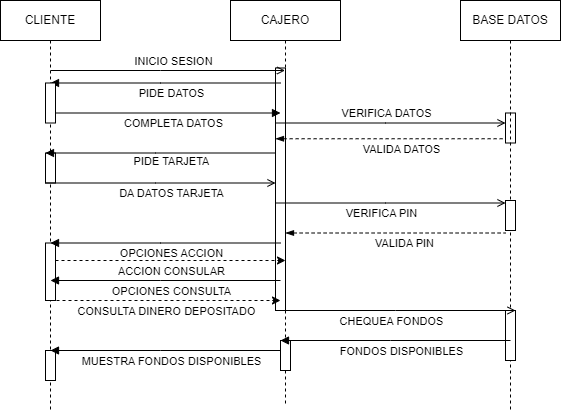

The diagram above was exported from draw.io. Its source (the exported page's mxGraphModel, read from the mxfile embedded in the PNG):
<mxGraphModel dx="1644" dy="454" grid="1" gridSize="10" guides="1" tooltips="1" connect="1" arrows="1" fold="1" page="1" pageScale="1" pageWidth="850" pageHeight="1100" math="0" shadow="0">
  <root>
    <mxCell id="0" />
    <mxCell id="1" parent="0" />
    <mxCell id="aM9ryv3xv72pqoxQDRHE-1" value="CLIENTE" style="shape=umlLifeline;perimeter=lifelinePerimeter;whiteSpace=wrap;html=1;container=0;dropTarget=0;collapsible=0;recursiveResize=0;outlineConnect=0;portConstraint=eastwest;newEdgeStyle={&quot;edgeStyle&quot;:&quot;elbowEdgeStyle&quot;,&quot;elbow&quot;:&quot;vertical&quot;,&quot;curved&quot;:0,&quot;rounded&quot;:0};" parent="1" vertex="1">
      <mxGeometry x="-300" y="30" width="100" height="410" as="geometry" />
    </mxCell>
    <mxCell id="nP2TVEmwoB9aADD7-x4j-19" value="" style="html=1;points=[];perimeter=orthogonalPerimeter;outlineConnect=0;targetShapes=umlLifeline;portConstraint=eastwest;newEdgeStyle={&quot;edgeStyle&quot;:&quot;elbowEdgeStyle&quot;,&quot;elbow&quot;:&quot;vertical&quot;,&quot;curved&quot;:0,&quot;rounded&quot;:0};" vertex="1" parent="aM9ryv3xv72pqoxQDRHE-1">
      <mxGeometry x="45" y="350" width="10" height="30" as="geometry" />
    </mxCell>
    <mxCell id="aM9ryv3xv72pqoxQDRHE-5" value="CAJERO" style="shape=umlLifeline;perimeter=lifelinePerimeter;whiteSpace=wrap;html=1;container=0;dropTarget=0;collapsible=0;recursiveResize=0;outlineConnect=0;portConstraint=eastwest;newEdgeStyle={&quot;edgeStyle&quot;:&quot;elbowEdgeStyle&quot;,&quot;elbow&quot;:&quot;vertical&quot;,&quot;curved&quot;:0,&quot;rounded&quot;:0};" parent="1" vertex="1">
      <mxGeometry x="-70" y="30" width="110" height="405" as="geometry" />
    </mxCell>
    <mxCell id="6aKiLD68hEDOIsGwb6yZ-6" value="&lt;span style=&quot;color: rgba(0, 0, 0, 0); font-family: monospace; font-size: 0px; text-align: start;&quot;&gt;%3CmxGraphModel%3E%3Croot%3E%3CmxCell%20id%3D%220%22%2F%3E%3CmxCell%20id%3D%221%22%20parent%3D%220%22%2F%3E%3CmxCell%20id%3D%222%22%20value%3D%22INICIA%20SESION%22%20style%3D%22html%3D1%3BverticalAlign%3Dbottom%3BstartArrow%3Dblock%3BendArrow%3Dnone%3BstartSize%3D8%3BedgeStyle%3DelbowEdgeStyle%3Belbow%3Dvertical%3Bcurved%3D0%3Brounded%3D0%3BstartFill%3D1%3BendFill%3D0%3B%22%20edge%3D%221%22%20parent%3D%221%22%3E%3CmxGeometry%20x%3D%220.0058%22%20relative%3D%221%22%20as%3D%22geometry%22%3E%3CmxPoint%20x%3D%22310%22%20y%3D%22250%22%20as%3D%22sourcePoint%22%2F%3E%3CmxPoint%20x%3D%22526%22%20y%3D%22250%22%20as%3D%22targetPoint%22%2F%3E%3CmxPoint%20as%3D%22offset%22%2F%3E%3CArray%20as%3D%22points%22%3E%3CmxPoint%20x%3D%22440%22%20y%3D%22250%22%2F%3E%3C%2FArray%3E%3C%2FmxGeometry%3E%3C%2FmxCell%3E%3C%2Froot%3E%3C%2FmxGraphModel%3E&lt;/span&gt;&lt;span style=&quot;color: rgba(0, 0, 0, 0); font-family: monospace; font-size: 0px; text-align: start;&quot;&gt;%3CmxGraphModel%3E%3Croot%3E%3CmxCell%20id%3D%220%22%2F%3E%3CmxCell%20id%3D%221%22%20parent%3D%220%22%2F%3E%3CmxCell%20id%3D%222%22%20value%3D%22INICIA%20SESION%22%20style%3D%22html%3D1%3BverticalAlign%3Dbottom%3BstartArrow%3Dblock%3BendArrow%3Dnone%3BstartSize%3D8%3BedgeStyle%3DelbowEdgeStyle%3Belbow%3Dvertical%3Bcurved%3D0%3Brounded%3D0%3BstartFill%3D1%3BendFill%3D0%3B%22%20edge%3D%221%22%20parent%3D%221%22%3E%3CmxGeometry%20x%3D%220.0058%22%20relative%3D%221%22%20as%3D%22geometry%22%3E%3CmxPoint%20x%3D%22310%22%20y%3D%22250%22%20as%3D%22sourcePoint%22%2F%3E%3CmxPoint%20x%3D%22526%22%20y%3D%22250%22%20as%3D%22targetPoint%22%2F%3E%3CmxPoint%20as%3D%22offset%22%2F%3E%3CArray%20as%3D%22points%22%3E%3CmxPoint%20x%3D%22440%22%20y%3D%22250%22%2F%3E%3C%2FArray%3E%3C%2FmxGeometry%3E%3C%2FmxCell%3E%3C%2Froot%3E%3C%2FmxGraphModel%3E&lt;/span&gt;" style="html=1;points=[];perimeter=orthogonalPerimeter;outlineConnect=0;targetShapes=umlLifeline;portConstraint=eastwest;newEdgeStyle={&quot;edgeStyle&quot;:&quot;elbowEdgeStyle&quot;,&quot;elbow&quot;:&quot;vertical&quot;,&quot;curved&quot;:0,&quot;rounded&quot;:0};" parent="aM9ryv3xv72pqoxQDRHE-5" vertex="1">
      <mxGeometry x="-185" y="152.5" width="10" height="30" as="geometry" />
    </mxCell>
    <mxCell id="6aKiLD68hEDOIsGwb6yZ-8" value="" style="html=1;points=[];perimeter=orthogonalPerimeter;outlineConnect=0;targetShapes=umlLifeline;portConstraint=eastwest;newEdgeStyle={&quot;edgeStyle&quot;:&quot;elbowEdgeStyle&quot;,&quot;elbow&quot;:&quot;vertical&quot;,&quot;curved&quot;:0,&quot;rounded&quot;:0};" parent="aM9ryv3xv72pqoxQDRHE-5" vertex="1">
      <mxGeometry x="-185" y="242.5" width="10" height="57.5" as="geometry" />
    </mxCell>
    <mxCell id="6aKiLD68hEDOIsGwb6yZ-4" value="" style="html=1;points=[];perimeter=orthogonalPerimeter;outlineConnect=0;targetShapes=umlLifeline;portConstraint=eastwest;newEdgeStyle={&quot;edgeStyle&quot;:&quot;elbowEdgeStyle&quot;,&quot;elbow&quot;:&quot;vertical&quot;,&quot;curved&quot;:0,&quot;rounded&quot;:0};" parent="aM9ryv3xv72pqoxQDRHE-5" vertex="1">
      <mxGeometry x="45" y="67.5" width="10" height="242.5" as="geometry" />
    </mxCell>
    <mxCell id="6aKiLD68hEDOIsGwb6yZ-10" value="" style="html=1;points=[];perimeter=orthogonalPerimeter;outlineConnect=0;targetShapes=umlLifeline;portConstraint=eastwest;newEdgeStyle={&quot;edgeStyle&quot;:&quot;elbowEdgeStyle&quot;,&quot;elbow&quot;:&quot;vertical&quot;,&quot;curved&quot;:0,&quot;rounded&quot;:0};" parent="aM9ryv3xv72pqoxQDRHE-5" vertex="1">
      <mxGeometry x="50" y="340" width="10" height="30" as="geometry" />
    </mxCell>
    <mxCell id="6aKiLD68hEDOIsGwb6yZ-5" value="" style="html=1;points=[];perimeter=orthogonalPerimeter;outlineConnect=0;targetShapes=umlLifeline;portConstraint=eastwest;newEdgeStyle={&quot;edgeStyle&quot;:&quot;elbowEdgeStyle&quot;,&quot;elbow&quot;:&quot;vertical&quot;,&quot;curved&quot;:0,&quot;rounded&quot;:0};" parent="aM9ryv3xv72pqoxQDRHE-5" vertex="1">
      <mxGeometry x="275" y="112.5" width="10" height="30" as="geometry" />
    </mxCell>
    <mxCell id="6aKiLD68hEDOIsGwb6yZ-16" value="" style="endArrow=block;html=1;rounded=0;endFill=1;startArrow=none;startFill=0;" parent="aM9ryv3xv72pqoxQDRHE-5" edge="1">
      <mxGeometry width="50" height="50" relative="1" as="geometry">
        <mxPoint x="-175" y="112.5" as="sourcePoint" />
        <mxPoint x="50" y="112.5" as="targetPoint" />
        <Array as="points" />
      </mxGeometry>
    </mxCell>
    <mxCell id="6aKiLD68hEDOIsGwb6yZ-42" value="COMPLETA DATOS" style="edgeLabel;html=1;align=center;verticalAlign=middle;resizable=0;points=[];" parent="6aKiLD68hEDOIsGwb6yZ-16" vertex="1" connectable="0">
      <mxGeometry x="0.2232" y="-3" relative="1" as="geometry">
        <mxPoint x="-21" y="7" as="offset" />
      </mxGeometry>
    </mxCell>
    <mxCell id="6aKiLD68hEDOIsGwb6yZ-27" value="" style="endArrow=none;dashed=1;html=1;rounded=0;startArrow=blockThin;startFill=1;" parent="aM9ryv3xv72pqoxQDRHE-5" edge="1" source="6aKiLD68hEDOIsGwb6yZ-4">
      <mxGeometry width="50" height="50" relative="1" as="geometry">
        <mxPoint x="60" y="232.5" as="sourcePoint" />
        <mxPoint x="275" y="232.5" as="targetPoint" />
        <Array as="points">
          <mxPoint x="165" y="232.5" />
        </Array>
      </mxGeometry>
    </mxCell>
    <mxCell id="6aKiLD68hEDOIsGwb6yZ-59" value="VALIDA PIN" style="edgeLabel;html=1;align=center;verticalAlign=middle;resizable=0;points=[];" parent="6aKiLD68hEDOIsGwb6yZ-27" vertex="1" connectable="0">
      <mxGeometry x="0.3362" y="-3" relative="1" as="geometry">
        <mxPoint x="-29" y="7" as="offset" />
      </mxGeometry>
    </mxCell>
    <mxCell id="6aKiLD68hEDOIsGwb6yZ-28" value="" style="endArrow=classic;dashed=1;html=1;rounded=0;startArrow=none;startFill=0;endFill=1;" parent="aM9ryv3xv72pqoxQDRHE-5" edge="1">
      <mxGeometry width="50" height="50" relative="1" as="geometry">
        <mxPoint x="-175" y="260" as="sourcePoint" />
        <mxPoint x="55" y="260" as="targetPoint" />
        <Array as="points" />
      </mxGeometry>
    </mxCell>
    <mxCell id="6aKiLD68hEDOIsGwb6yZ-62" value="ACCION CONSULAR" style="edgeLabel;html=1;align=center;verticalAlign=middle;resizable=0;points=[];" parent="6aKiLD68hEDOIsGwb6yZ-28" vertex="1" connectable="0">
      <mxGeometry x="0.3188" y="-2" relative="1" as="geometry">
        <mxPoint x="-37" y="8" as="offset" />
      </mxGeometry>
    </mxCell>
    <mxCell id="6aKiLD68hEDOIsGwb6yZ-40" value="" style="endArrow=none;html=1;rounded=0;endFill=0;startArrow=block;startFill=1;" parent="aM9ryv3xv72pqoxQDRHE-5" edge="1">
      <mxGeometry width="50" height="50" relative="1" as="geometry">
        <mxPoint x="-180" y="82.5" as="sourcePoint" />
        <mxPoint x="50" y="82.5" as="targetPoint" />
        <Array as="points">
          <mxPoint x="-70" y="82.5" />
        </Array>
      </mxGeometry>
    </mxCell>
    <mxCell id="6aKiLD68hEDOIsGwb6yZ-41" value="PIDE DATOS" style="edgeLabel;html=1;align=center;verticalAlign=middle;resizable=0;points=[];" parent="6aKiLD68hEDOIsGwb6yZ-40" vertex="1" connectable="0">
      <mxGeometry x="0.0428" y="1" relative="1" as="geometry">
        <mxPoint y="11" as="offset" />
      </mxGeometry>
    </mxCell>
    <mxCell id="6aKiLD68hEDOIsGwb6yZ-3" value="" style="html=1;points=[];perimeter=orthogonalPerimeter;outlineConnect=0;targetShapes=umlLifeline;portConstraint=eastwest;newEdgeStyle={&quot;edgeStyle&quot;:&quot;elbowEdgeStyle&quot;,&quot;elbow&quot;:&quot;vertical&quot;,&quot;curved&quot;:0,&quot;rounded&quot;:0};" parent="aM9ryv3xv72pqoxQDRHE-5" vertex="1">
      <mxGeometry x="-185" y="82.5" width="10" height="40" as="geometry" />
    </mxCell>
    <mxCell id="6aKiLD68hEDOIsGwb6yZ-49" value="" style="endArrow=open;html=1;rounded=0;endFill=0;" parent="aM9ryv3xv72pqoxQDRHE-5" edge="1">
      <mxGeometry width="50" height="50" relative="1" as="geometry">
        <mxPoint x="45" y="122.5" as="sourcePoint" />
        <mxPoint x="275" y="122.5" as="targetPoint" />
        <Array as="points">
          <mxPoint x="155" y="122.5" />
        </Array>
      </mxGeometry>
    </mxCell>
    <mxCell id="6aKiLD68hEDOIsGwb6yZ-50" value="VERIFICA DATOS" style="edgeLabel;html=1;align=center;verticalAlign=middle;resizable=0;points=[];" parent="6aKiLD68hEDOIsGwb6yZ-49" vertex="1" connectable="0">
      <mxGeometry x="-0.429" y="2" relative="1" as="geometry">
        <mxPoint x="44" y="-8" as="offset" />
      </mxGeometry>
    </mxCell>
    <mxCell id="6aKiLD68hEDOIsGwb6yZ-57" value="" style="endArrow=open;html=1;rounded=0;endFill=0;" parent="aM9ryv3xv72pqoxQDRHE-5" edge="1">
      <mxGeometry width="50" height="50" relative="1" as="geometry">
        <mxPoint x="45" y="202.5" as="sourcePoint" />
        <mxPoint x="275" y="202.5" as="targetPoint" />
        <Array as="points">
          <mxPoint x="155" y="202.5" />
        </Array>
      </mxGeometry>
    </mxCell>
    <mxCell id="6aKiLD68hEDOIsGwb6yZ-58" value="VERIFICA PIN" style="edgeLabel;html=1;align=center;verticalAlign=middle;resizable=0;points=[];" parent="6aKiLD68hEDOIsGwb6yZ-57" vertex="1" connectable="0">
      <mxGeometry x="-0.2812" y="-2" relative="1" as="geometry">
        <mxPoint x="22" y="8" as="offset" />
      </mxGeometry>
    </mxCell>
    <mxCell id="6aKiLD68hEDOIsGwb6yZ-60" value="" style="endArrow=none;html=1;rounded=0;endFill=0;startArrow=block;startFill=1;" parent="aM9ryv3xv72pqoxQDRHE-5" edge="1">
      <mxGeometry width="50" height="50" relative="1" as="geometry">
        <mxPoint x="-180" y="242.5" as="sourcePoint" />
        <mxPoint x="50" y="242.5" as="targetPoint" />
        <Array as="points">
          <mxPoint x="-70" y="242.5" />
        </Array>
      </mxGeometry>
    </mxCell>
    <mxCell id="6aKiLD68hEDOIsGwb6yZ-61" value="OPCIONES ACCION" style="edgeLabel;html=1;align=center;verticalAlign=middle;resizable=0;points=[];" parent="6aKiLD68hEDOIsGwb6yZ-60" vertex="1" connectable="0">
      <mxGeometry x="0.0428" y="1" relative="1" as="geometry">
        <mxPoint y="11" as="offset" />
      </mxGeometry>
    </mxCell>
    <mxCell id="6aKiLD68hEDOIsGwb6yZ-43" value="" style="endArrow=none;dashed=1;html=1;rounded=0;startArrow=blockThin;startFill=1;" parent="aM9ryv3xv72pqoxQDRHE-5" edge="1">
      <mxGeometry width="50" height="50" relative="1" as="geometry">
        <mxPoint x="49.5" y="62.5" as="sourcePoint" />
        <mxPoint x="50" y="62.5" as="targetPoint" />
        <Array as="points" />
      </mxGeometry>
    </mxCell>
    <mxCell id="KGitQ0HyRKZIa7TjWAoL-2" value="BASE DATOS" style="shape=umlLifeline;perimeter=lifelinePerimeter;whiteSpace=wrap;html=1;container=0;dropTarget=0;collapsible=0;recursiveResize=0;outlineConnect=0;portConstraint=eastwest;newEdgeStyle={&quot;edgeStyle&quot;:&quot;elbowEdgeStyle&quot;,&quot;elbow&quot;:&quot;vertical&quot;,&quot;curved&quot;:0,&quot;rounded&quot;:0};" parent="1" vertex="1">
      <mxGeometry x="160" y="30" width="100" height="410" as="geometry" />
    </mxCell>
    <mxCell id="6aKiLD68hEDOIsGwb6yZ-9" value="" style="html=1;points=[];perimeter=orthogonalPerimeter;outlineConnect=0;targetShapes=umlLifeline;portConstraint=eastwest;newEdgeStyle={&quot;edgeStyle&quot;:&quot;elbowEdgeStyle&quot;,&quot;elbow&quot;:&quot;vertical&quot;,&quot;curved&quot;:0,&quot;rounded&quot;:0};" parent="KGitQ0HyRKZIa7TjWAoL-2" vertex="1">
      <mxGeometry x="45" y="310" width="10" height="50" as="geometry" />
    </mxCell>
    <mxCell id="6aKiLD68hEDOIsGwb6yZ-13" value="" style="endArrow=open;html=1;rounded=0;endFill=0;" parent="1" edge="1">
      <mxGeometry width="50" height="50" relative="1" as="geometry">
        <mxPoint x="-250" y="100" as="sourcePoint" />
        <mxPoint x="-15.5" y="100" as="targetPoint" />
        <Array as="points">
          <mxPoint x="-140" y="100" />
        </Array>
      </mxGeometry>
    </mxCell>
    <mxCell id="6aKiLD68hEDOIsGwb6yZ-32" value="INICIO SESION" style="edgeLabel;html=1;align=center;verticalAlign=middle;resizable=0;points=[];" parent="6aKiLD68hEDOIsGwb6yZ-13" vertex="1" connectable="0">
      <mxGeometry x="0.0428" y="1" relative="1" as="geometry">
        <mxPoint y="-9" as="offset" />
      </mxGeometry>
    </mxCell>
    <mxCell id="6aKiLD68hEDOIsGwb6yZ-30" value="" style="endArrow=none;dashed=1;html=1;rounded=0;startArrow=blockThin;startFill=1;" parent="1" edge="1">
      <mxGeometry width="50" height="50" relative="1" as="geometry">
        <mxPoint x="-25" y="168.25" as="sourcePoint" />
        <mxPoint x="205" y="168.25" as="targetPoint" />
        <Array as="points">
          <mxPoint x="95" y="168.25" />
        </Array>
      </mxGeometry>
    </mxCell>
    <mxCell id="6aKiLD68hEDOIsGwb6yZ-51" value="VALIDA DATOS" style="edgeLabel;html=1;align=center;verticalAlign=middle;resizable=0;points=[];" parent="6aKiLD68hEDOIsGwb6yZ-30" vertex="1" connectable="0">
      <mxGeometry x="0.2319" y="2" relative="1" as="geometry">
        <mxPoint x="-17" y="12" as="offset" />
      </mxGeometry>
    </mxCell>
    <mxCell id="6aKiLD68hEDOIsGwb6yZ-52" value="" style="endArrow=none;html=1;rounded=0;endFill=0;startArrow=block;startFill=1;" parent="1" edge="1">
      <mxGeometry width="50" height="50" relative="1" as="geometry">
        <mxPoint x="-255" y="182.5" as="sourcePoint" />
        <mxPoint x="-25" y="182.5" as="targetPoint" />
        <Array as="points">
          <mxPoint x="-145" y="182.5" />
        </Array>
      </mxGeometry>
    </mxCell>
    <mxCell id="6aKiLD68hEDOIsGwb6yZ-53" value="PIDE TARJETA" style="edgeLabel;html=1;align=center;verticalAlign=middle;resizable=0;points=[];" parent="6aKiLD68hEDOIsGwb6yZ-52" vertex="1" connectable="0">
      <mxGeometry x="0.0428" y="1" relative="1" as="geometry">
        <mxPoint x="5" y="9" as="offset" />
      </mxGeometry>
    </mxCell>
    <mxCell id="6aKiLD68hEDOIsGwb6yZ-19" value="" style="endArrow=open;html=1;rounded=0;endFill=0;" parent="1" edge="1">
      <mxGeometry width="50" height="50" relative="1" as="geometry">
        <mxPoint x="-255" y="212.5" as="sourcePoint" />
        <mxPoint x="-25" y="212.5" as="targetPoint" />
        <Array as="points">
          <mxPoint x="-145" y="212.5" />
        </Array>
      </mxGeometry>
    </mxCell>
    <mxCell id="6aKiLD68hEDOIsGwb6yZ-54" value="DA DATOS TARJETA" style="edgeLabel;html=1;align=center;verticalAlign=middle;resizable=0;points=[];" parent="6aKiLD68hEDOIsGwb6yZ-19" vertex="1" connectable="0">
      <mxGeometry x="-0.2812" y="-2" relative="1" as="geometry">
        <mxPoint x="42" y="8" as="offset" />
      </mxGeometry>
    </mxCell>
    <mxCell id="nP2TVEmwoB9aADD7-x4j-5" value="" style="edgeStyle=elbowEdgeStyle;rounded=0;orthogonalLoop=1;jettySize=auto;html=1;elbow=vertical;curved=0;" edge="1" parent="1" source="6aKiLD68hEDOIsGwb6yZ-7" target="KGitQ0HyRKZIa7TjWAoL-2">
      <mxGeometry relative="1" as="geometry" />
    </mxCell>
    <mxCell id="6aKiLD68hEDOIsGwb6yZ-7" value="" style="html=1;points=[];perimeter=orthogonalPerimeter;outlineConnect=0;targetShapes=umlLifeline;portConstraint=eastwest;newEdgeStyle={&quot;edgeStyle&quot;:&quot;elbowEdgeStyle&quot;,&quot;elbow&quot;:&quot;vertical&quot;,&quot;curved&quot;:0,&quot;rounded&quot;:0};" parent="1" vertex="1">
      <mxGeometry x="205" y="230" width="10" height="30" as="geometry" />
    </mxCell>
    <mxCell id="nP2TVEmwoB9aADD7-x4j-6" value="" style="endArrow=none;html=1;rounded=0;endFill=0;startArrow=block;startFill=1;" edge="1" parent="1">
      <mxGeometry width="50" height="50" relative="1" as="geometry">
        <mxPoint x="-250" y="310" as="sourcePoint" />
        <mxPoint x="-20" y="310" as="targetPoint" />
        <Array as="points">
          <mxPoint x="-140" y="310" />
        </Array>
      </mxGeometry>
    </mxCell>
    <mxCell id="nP2TVEmwoB9aADD7-x4j-7" value="OPCIONES CONSULTA" style="edgeLabel;html=1;align=center;verticalAlign=middle;resizable=0;points=[];" vertex="1" connectable="0" parent="nP2TVEmwoB9aADD7-x4j-6">
      <mxGeometry x="0.0428" y="1" relative="1" as="geometry">
        <mxPoint y="11" as="offset" />
      </mxGeometry>
    </mxCell>
    <mxCell id="nP2TVEmwoB9aADD7-x4j-11" value="" style="endArrow=classic;dashed=1;html=1;rounded=0;startArrow=none;startFill=0;endFill=1;" edge="1" parent="1">
      <mxGeometry width="50" height="50" relative="1" as="geometry">
        <mxPoint x="-250" y="330" as="sourcePoint" />
        <mxPoint x="-20" y="330" as="targetPoint" />
        <Array as="points" />
      </mxGeometry>
    </mxCell>
    <mxCell id="nP2TVEmwoB9aADD7-x4j-12" value="CONSULTA DINERO DEPOSITADO" style="edgeLabel;html=1;align=center;verticalAlign=middle;resizable=0;points=[];" vertex="1" connectable="0" parent="nP2TVEmwoB9aADD7-x4j-11">
      <mxGeometry x="0.3188" y="-2" relative="1" as="geometry">
        <mxPoint x="-37" y="8" as="offset" />
      </mxGeometry>
    </mxCell>
    <mxCell id="nP2TVEmwoB9aADD7-x4j-13" value="" style="endArrow=open;html=1;rounded=0;endFill=0;" edge="1" parent="1">
      <mxGeometry width="50" height="50" relative="1" as="geometry">
        <mxPoint x="-15" y="340" as="sourcePoint" />
        <mxPoint x="215" y="340" as="targetPoint" />
        <Array as="points">
          <mxPoint x="95" y="340" />
        </Array>
      </mxGeometry>
    </mxCell>
    <mxCell id="nP2TVEmwoB9aADD7-x4j-14" value="CHEQUEA FONDOS" style="edgeLabel;html=1;align=center;verticalAlign=middle;resizable=0;points=[];" vertex="1" connectable="0" parent="nP2TVEmwoB9aADD7-x4j-13">
      <mxGeometry x="-0.2812" y="-2" relative="1" as="geometry">
        <mxPoint x="22" y="8" as="offset" />
      </mxGeometry>
    </mxCell>
    <mxCell id="nP2TVEmwoB9aADD7-x4j-15" value="" style="endArrow=none;html=1;rounded=0;endFill=0;startArrow=block;startFill=1;" edge="1" parent="1">
      <mxGeometry width="50" height="50" relative="1" as="geometry">
        <mxPoint x="-20" y="370" as="sourcePoint" />
        <mxPoint x="210" y="370" as="targetPoint" />
        <Array as="points">
          <mxPoint x="90" y="370" />
        </Array>
      </mxGeometry>
    </mxCell>
    <mxCell id="nP2TVEmwoB9aADD7-x4j-16" value="FONDOS DISPONIBLES" style="edgeLabel;html=1;align=center;verticalAlign=middle;resizable=0;points=[];" vertex="1" connectable="0" parent="nP2TVEmwoB9aADD7-x4j-15">
      <mxGeometry x="0.0428" y="1" relative="1" as="geometry">
        <mxPoint y="11" as="offset" />
      </mxGeometry>
    </mxCell>
    <mxCell id="nP2TVEmwoB9aADD7-x4j-17" value="" style="endArrow=none;html=1;rounded=0;endFill=0;startArrow=block;startFill=1;" edge="1" parent="1">
      <mxGeometry width="50" height="50" relative="1" as="geometry">
        <mxPoint x="-250" y="380" as="sourcePoint" />
        <mxPoint x="-20" y="380" as="targetPoint" />
        <Array as="points">
          <mxPoint x="-140" y="380" />
        </Array>
      </mxGeometry>
    </mxCell>
    <mxCell id="nP2TVEmwoB9aADD7-x4j-18" value="MUESTRA FONDOS DISPONIBLES" style="edgeLabel;html=1;align=center;verticalAlign=middle;resizable=0;points=[];" vertex="1" connectable="0" parent="nP2TVEmwoB9aADD7-x4j-17">
      <mxGeometry x="0.0428" y="1" relative="1" as="geometry">
        <mxPoint y="11" as="offset" />
      </mxGeometry>
    </mxCell>
  </root>
</mxGraphModel>